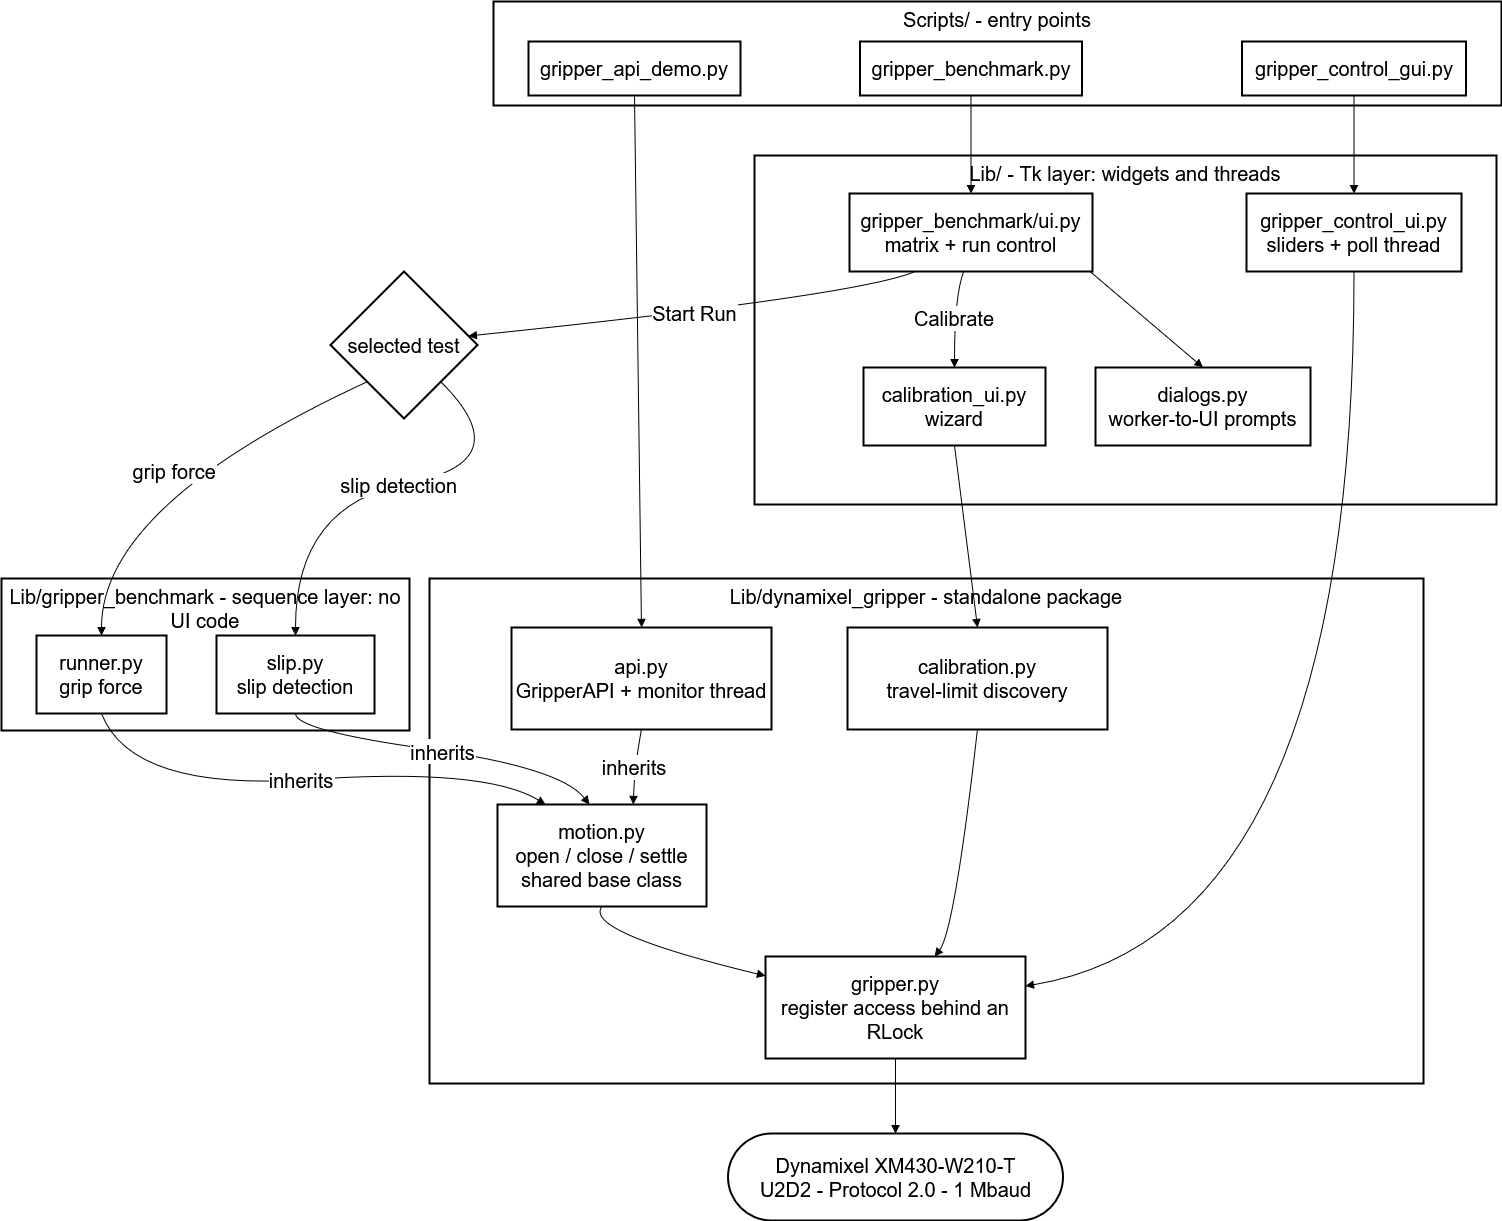

The diagram above was exported from draw.io. Its source (the exported page's mxGraphModel, read from the mxfile embedded in the PNG):
<mxGraphModel dx="2084" dy="1070" grid="1" gridSize="10" guides="1" tooltips="1" connect="1" arrows="1" fold="1" page="1" pageScale="1" pageWidth="850" pageHeight="1100" math="0" shadow="0">
  <root>
    <mxCell id="0" />
    <mxCell id="1" parent="0" />
    <mxCell id="qx2laqaaWIAxsMmJixkN-1" parent="1" style="whiteSpace=wrap;strokeWidth=2;verticalAlign=top;fontSize=20;" value="Lib/dynamixel_gripper - standalone package" vertex="1">
      <mxGeometry height="505" width="994" x="448" y="597" as="geometry" />
    </mxCell>
    <mxCell id="qx2laqaaWIAxsMmJixkN-2" parent="1" style="whiteSpace=wrap;strokeWidth=2;verticalAlign=top;fontSize=20;" value="Lib/gripper_benchmark - sequence layer: no UI code" vertex="1">
      <mxGeometry height="152" width="408" x="20" y="597" as="geometry" />
    </mxCell>
    <mxCell id="qx2laqaaWIAxsMmJixkN-3" parent="1" style="whiteSpace=wrap;strokeWidth=2;align=center;verticalAlign=top;fontSize=20;" value="Lib/ - Tk layer: widgets and threads" vertex="1">
      <mxGeometry height="349" width="742" x="773" y="174" as="geometry" />
    </mxCell>
    <mxCell id="qx2laqaaWIAxsMmJixkN-4" parent="1" style="whiteSpace=wrap;strokeWidth=2;verticalAlign=top;fontSize=20;" value="Scripts/ - entry points" vertex="1">
      <mxGeometry height="104" width="1008" x="512" y="20" as="geometry" />
    </mxCell>
    <mxCell id="qx2laqaaWIAxsMmJixkN-5" parent="1" style="whiteSpace=wrap;strokeWidth=2;fontSize=20;" value="gripper_control_gui.py" vertex="1">
      <mxGeometry height="54" width="224" x="1260.5" y="60" as="geometry" />
    </mxCell>
    <mxCell id="qx2laqaaWIAxsMmJixkN-6" parent="1" style="whiteSpace=wrap;strokeWidth=2;fontSize=20;" value="gripper_benchmark.py" vertex="1">
      <mxGeometry height="54" width="222" x="878.5" y="60" as="geometry" />
    </mxCell>
    <mxCell id="qx2laqaaWIAxsMmJixkN-7" parent="1" style="whiteSpace=wrap;strokeWidth=2;fontSize=20;" value="gripper_api_demo.py" vertex="1">
      <mxGeometry height="54" width="212" x="547" y="60" as="geometry" />
    </mxCell>
    <mxCell id="qx2laqaaWIAxsMmJixkN-8" parent="1" style="whiteSpace=wrap;strokeWidth=2;fontSize=20;" value="gripper_control_ui.py&#10;sliders + poll thread" vertex="1">
      <mxGeometry height="78" width="215" x="1265" y="212" as="geometry" />
    </mxCell>
    <mxCell id="qx2laqaaWIAxsMmJixkN-9" parent="1" style="whiteSpace=wrap;strokeWidth=2;fontSize=20;" value="gripper_benchmark/ui.py&#10;matrix + run control" vertex="1">
      <mxGeometry height="78" width="243" x="868" y="212" as="geometry" />
    </mxCell>
    <mxCell id="qx2laqaaWIAxsMmJixkN-10" parent="1" style="whiteSpace=wrap;strokeWidth=2;fontSize=20;" value="calibration_ui.py&#10;wizard" vertex="1">
      <mxGeometry height="78" width="182" x="882" y="386" as="geometry" />
    </mxCell>
    <mxCell id="qx2laqaaWIAxsMmJixkN-11" parent="1" style="whiteSpace=wrap;strokeWidth=2;fontSize=20;" value="dialogs.py&#10;worker-to-UI prompts" vertex="1">
      <mxGeometry height="78" width="215" x="1114" y="386" as="geometry" />
    </mxCell>
    <mxCell id="qx2laqaaWIAxsMmJixkN-12" parent="1" style="rhombus;strokeWidth=2;whiteSpace=wrap;fontSize=20;" value="selected test" vertex="1">
      <mxGeometry height="147" width="147" x="349" y="290" as="geometry" />
    </mxCell>
    <mxCell id="qx2laqaaWIAxsMmJixkN-13" parent="1" style="whiteSpace=wrap;strokeWidth=2;fontSize=20;" value="runner.py&#10;grip force" vertex="1">
      <mxGeometry height="78" width="130" x="55" y="654" as="geometry" />
    </mxCell>
    <mxCell id="qx2laqaaWIAxsMmJixkN-14" parent="1" style="whiteSpace=wrap;strokeWidth=2;fontSize=20;" value="slip.py&#10;slip detection" vertex="1">
      <mxGeometry height="78" width="158" x="235" y="654" as="geometry" />
    </mxCell>
    <mxCell id="qx2laqaaWIAxsMmJixkN-15" parent="1" style="whiteSpace=wrap;strokeWidth=2;fontSize=20;" value="api.py&#10;GripperAPI + monitor thread" vertex="1">
      <mxGeometry height="102" width="260" x="530" y="646" as="geometry" />
    </mxCell>
    <mxCell id="qx2laqaaWIAxsMmJixkN-16" parent="1" style="whiteSpace=wrap;strokeWidth=2;fontSize=20;" value="calibration.py&#10;travel-limit discovery" vertex="1">
      <mxGeometry height="102" width="260" x="866" y="646" as="geometry" />
    </mxCell>
    <mxCell id="qx2laqaaWIAxsMmJixkN-17" parent="1" style="whiteSpace=wrap;strokeWidth=2;fontSize=20;" value="motion.py&#10;open / close / settle&#10;shared base class" vertex="1">
      <mxGeometry height="102" width="209" x="516" y="823" as="geometry" />
    </mxCell>
    <mxCell id="qx2laqaaWIAxsMmJixkN-18" parent="1" style="whiteSpace=wrap;strokeWidth=2;fontSize=20;" value="gripper.py&#10;register access behind an RLock" vertex="1">
      <mxGeometry height="102" width="260" x="784" y="975" as="geometry" />
    </mxCell>
    <mxCell id="qx2laqaaWIAxsMmJixkN-19" parent="1" style="rounded=1;whiteSpace=wrap;arcSize=50;strokeWidth=2;fontSize=20;" value="Dynamixel XM430-W210-T&#10;U2D2 - Protocol 2.0 - 1 Mbaud" vertex="1">
      <mxGeometry height="87" width="335" x="746.5" y="1152" as="geometry" />
    </mxCell>
    <mxCell id="qx2laqaaWIAxsMmJixkN-20" edge="1" parent="1" source="qx2laqaaWIAxsMmJixkN-5" style="curved=1;startArrow=none;endArrow=block;exitX=0.5;exitY=1;entryX=0.5;entryY=0;rounded=0;fontSize=20;" target="qx2laqaaWIAxsMmJixkN-8" value="">
      <mxGeometry relative="1" as="geometry">
        <Array as="points" />
      </mxGeometry>
    </mxCell>
    <mxCell id="qx2laqaaWIAxsMmJixkN-21" edge="1" parent="1" source="qx2laqaaWIAxsMmJixkN-6" style="curved=1;startArrow=none;endArrow=block;exitX=0.5;exitY=1;entryX=0.5;entryY=0;rounded=0;fontSize=20;" target="qx2laqaaWIAxsMmJixkN-9" value="">
      <mxGeometry relative="1" as="geometry">
        <Array as="points" />
      </mxGeometry>
    </mxCell>
    <mxCell id="qx2laqaaWIAxsMmJixkN-22" edge="1" parent="1" source="qx2laqaaWIAxsMmJixkN-7" style="curved=1;startArrow=none;endArrow=block;exitX=0.5;exitY=1;entryX=0.5;entryY=0;rounded=0;fontSize=20;" target="qx2laqaaWIAxsMmJixkN-15" value="">
      <mxGeometry relative="1" as="geometry">
        <Array as="points" />
      </mxGeometry>
    </mxCell>
    <mxCell id="qx2laqaaWIAxsMmJixkN-23" edge="1" parent="1" source="qx2laqaaWIAxsMmJixkN-9" style="startArrow=none;endArrow=block;exitX=0.99;exitY=1;entryX=0.5;entryY=0;rounded=0;fontSize=20;" target="qx2laqaaWIAxsMmJixkN-11" value="">
      <mxGeometry relative="1" as="geometry" />
    </mxCell>
    <mxCell id="qx2laqaaWIAxsMmJixkN-24" edge="1" parent="1" source="qx2laqaaWIAxsMmJixkN-9" style="curved=1;startArrow=none;endArrow=block;exitX=0.47;exitY=1;entryX=0.5;entryY=0;rounded=0;fontSize=20;" target="qx2laqaaWIAxsMmJixkN-10" value="Calibrate">
      <mxGeometry relative="1" as="geometry">
        <Array as="points">
          <mxPoint x="973" y="314" />
        </Array>
      </mxGeometry>
    </mxCell>
    <mxCell id="qx2laqaaWIAxsMmJixkN-25" edge="1" parent="1" source="qx2laqaaWIAxsMmJixkN-9" style="curved=1;startArrow=none;endArrow=block;exitX=0.27;exitY=1;entryX=1;entryY=0.43;rounded=0;fontSize=20;" target="qx2laqaaWIAxsMmJixkN-12" value="Start Run">
      <mxGeometry relative="1" as="geometry">
        <Array as="points">
          <mxPoint x="878" y="314" />
        </Array>
      </mxGeometry>
    </mxCell>
    <mxCell id="qx2laqaaWIAxsMmJixkN-26" edge="1" parent="1" source="qx2laqaaWIAxsMmJixkN-12" style="curved=1;startArrow=none;endArrow=block;exitX=0;exitY=1;entryX=0.5;entryY=0;rounded=0;fontSize=20;exitDx=0;exitDy=0;" target="qx2laqaaWIAxsMmJixkN-13" value="grip force">
      <mxGeometry relative="1" as="geometry">
        <Array as="points">
          <mxPoint x="120" y="523" />
        </Array>
      </mxGeometry>
    </mxCell>
    <mxCell id="qx2laqaaWIAxsMmJixkN-27" edge="1" parent="1" source="qx2laqaaWIAxsMmJixkN-12" style="curved=1;startArrow=none;endArrow=block;exitX=1;exitY=1;entryX=0.5;entryY=0;rounded=0;fontSize=20;exitDx=0;exitDy=0;" target="qx2laqaaWIAxsMmJixkN-14" value="slip detection">
      <mxGeometry relative="1" as="geometry">
        <Array as="points">
          <mxPoint x="540" y="480" />
          <mxPoint x="314" y="523" />
        </Array>
      </mxGeometry>
    </mxCell>
    <mxCell id="qx2laqaaWIAxsMmJixkN-28" edge="1" parent="1" source="qx2laqaaWIAxsMmJixkN-10" style="curved=1;startArrow=none;endArrow=block;exitX=0.5;exitY=1;entryX=0.5;entryY=0;rounded=0;fontSize=20;" target="qx2laqaaWIAxsMmJixkN-16" value="">
      <mxGeometry relative="1" as="geometry">
        <Array as="points" />
      </mxGeometry>
    </mxCell>
    <mxCell id="qx2laqaaWIAxsMmJixkN-29" edge="1" parent="1" source="qx2laqaaWIAxsMmJixkN-13" style="curved=1;startArrow=none;endArrow=block;exitX=0.5;exitY=1;entryX=0.23;entryY=0;rounded=0;fontSize=20;" target="qx2laqaaWIAxsMmJixkN-17" value="inherits">
      <mxGeometry relative="1" as="geometry">
        <Array as="points">
          <mxPoint x="150" y="810" />
          <mxPoint x="504" y="786" />
        </Array>
      </mxGeometry>
    </mxCell>
    <mxCell id="qx2laqaaWIAxsMmJixkN-30" edge="1" parent="1" source="qx2laqaaWIAxsMmJixkN-14" style="curved=1;startArrow=none;endArrow=block;exitX=0.5;exitY=1;entryX=0.44;entryY=0;rounded=0;fontSize=20;" target="qx2laqaaWIAxsMmJixkN-17" value="inherits">
      <mxGeometry relative="1" as="geometry">
        <Array as="points">
          <mxPoint x="314" y="749" />
          <mxPoint x="579" y="786" />
        </Array>
      </mxGeometry>
    </mxCell>
    <mxCell id="qx2laqaaWIAxsMmJixkN-31" edge="1" parent="1" source="qx2laqaaWIAxsMmJixkN-15" style="curved=1;startArrow=none;endArrow=block;exitX=0.5;exitY=1;entryX=0.65;entryY=0;rounded=0;fontSize=20;" target="qx2laqaaWIAxsMmJixkN-17" value="inherits">
      <mxGeometry relative="1" as="geometry">
        <Array as="points">
          <mxPoint x="653" y="786" />
        </Array>
      </mxGeometry>
    </mxCell>
    <mxCell id="qx2laqaaWIAxsMmJixkN-32" edge="1" parent="1" source="qx2laqaaWIAxsMmJixkN-17" style="curved=1;startArrow=none;endArrow=block;exitX=0.5;exitY=1;entryX=0;entryY=0.19;rounded=0;fontSize=20;" target="qx2laqaaWIAxsMmJixkN-18" value="">
      <mxGeometry relative="1" as="geometry">
        <Array as="points">
          <mxPoint x="601" y="950" />
        </Array>
      </mxGeometry>
    </mxCell>
    <mxCell id="qx2laqaaWIAxsMmJixkN-33" edge="1" parent="1" source="qx2laqaaWIAxsMmJixkN-16" style="curved=1;startArrow=none;endArrow=block;exitX=0.5;exitY=1;entryX=0.65;entryY=0;rounded=0;fontSize=20;" target="qx2laqaaWIAxsMmJixkN-18" value="">
      <mxGeometry relative="1" as="geometry">
        <Array as="points">
          <mxPoint x="973" y="950" />
        </Array>
      </mxGeometry>
    </mxCell>
    <mxCell id="qx2laqaaWIAxsMmJixkN-34" edge="1" parent="1" source="qx2laqaaWIAxsMmJixkN-8" style="curved=1;startArrow=none;endArrow=block;exitX=0.5;exitY=1;entryX=1;entryY=0.29;rounded=0;fontSize=20;" target="qx2laqaaWIAxsMmJixkN-18" value="">
      <mxGeometry relative="1" as="geometry">
        <Array as="points">
          <mxPoint x="1373" y="950" />
        </Array>
      </mxGeometry>
    </mxCell>
    <mxCell id="qx2laqaaWIAxsMmJixkN-35" edge="1" parent="1" source="qx2laqaaWIAxsMmJixkN-18" style="curved=1;startArrow=none;endArrow=block;exitX=0.5;exitY=1;entryX=0.5;entryY=0;rounded=0;fontSize=20;" target="qx2laqaaWIAxsMmJixkN-19" value="">
      <mxGeometry relative="1" as="geometry">
        <Array as="points" />
      </mxGeometry>
    </mxCell>
  </root>
</mxGraphModel>